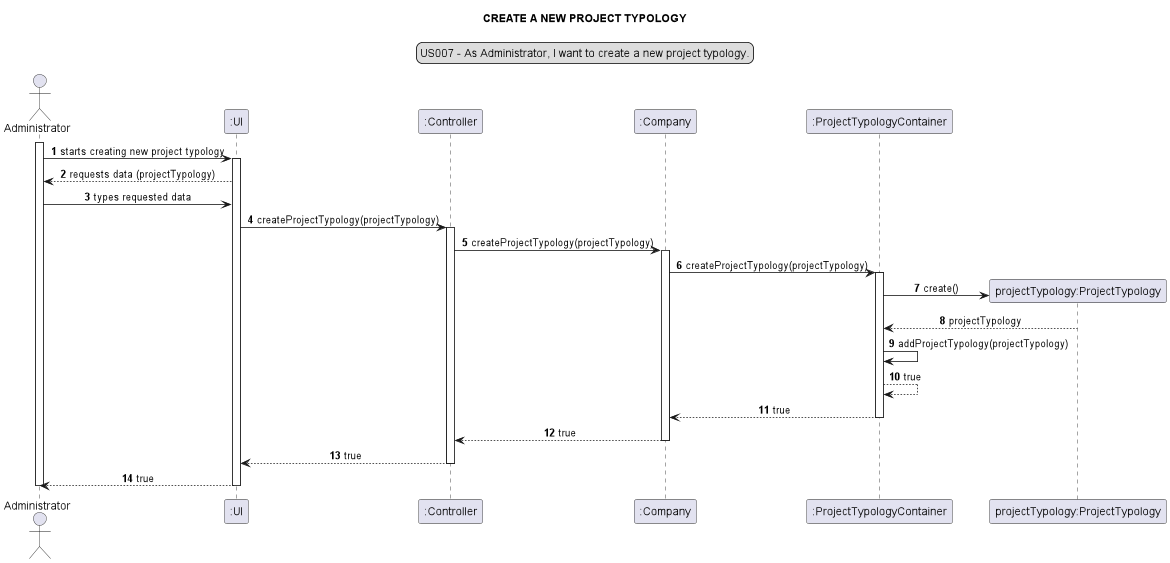

The diagram above was rendered by PlantUML. Its source (embedded in the PNG):
@startuml
'https://plantuml.com/sequence-diagram

autonumber
skinparam sequenceMessageAlign center
title CREATE A NEW PROJECT TYPOLOGY
legend top
US007 - As Administrator, I want to create a new project typology.
end legend

actor Administrator as a
participant ":UI" as ui
participant ":Controller" as ct
participant ":Company" as c
participant ":ProjectTypologyContainer" as pc
participant "projectTypology:ProjectTypology" as pt

activate a
a -> ui: starts creating new project typology
activate ui
ui --> a: requests data (projectTypology)
a -> ui: types requested data
ui -> ct: createProjectTypology(projectTypology)
activate ct
ct -> c: createProjectTypology(projectTypology)
activate c
c -> pc: createProjectTypology(projectTypology)
activate pc
create pt
pc -> pt: create()
pt --> pc: projectTypology
pc -> pc: addProjectTypology(projectTypology)
pc --> pc: true
pc --> c: true
deactivate pc
c --> ct: true
deactivate c
ct --> ui: true
deactivate ct
ui --> a: true
deactivate ui
deactivate a
@enduml